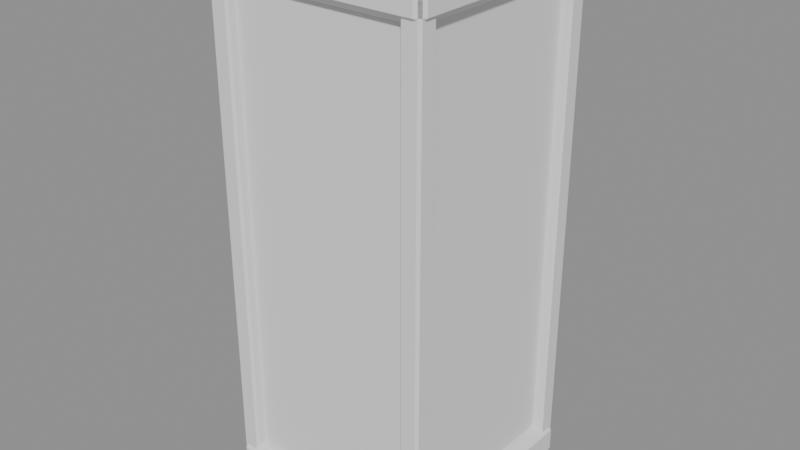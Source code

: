 # Source: lantern.blend  (saved by Blender 5.3.31; exported with 4.5.12 LTS)
import bpy
from mathutils import Matrix  # noqa: F401  (used for matrix-valued properties, if any)

bpy.ops.wm.read_factory_settings(use_empty=True)
scene = bpy.context.scene
scene.name = 'Scene'

# ---- meshes
me_base = bpy.data.meshes.new('base')
me_base.from_pydata([(-0.045, -0.045, 0.0), (-0.045, -0.045, 0.015), (-0.045, 0.045, 0.0), (-0.045, 0.045, 0.015), (0.045, -0.045, 0.0), (0.045, -0.045, 0.015), (0.045, 0.045, 0.0), (0.045, 0.045, 0.015)], [], [(0, 1, 3, 2), (2, 3, 7, 6), (6, 7, 5, 4), (4, 5, 1, 0), (2, 6, 4, 0), (7, 3, 1, 5)])
me_base.update()
me_top = bpy.data.meshes.new('top')
me_top.from_pydata([(-0.045, -0.045, 0.2), (-0.045, -0.045, 0.215), (-0.045, 0.045, 0.2), (-0.045, 0.045, 0.215), (0.045, -0.045, 0.2), (0.045, -0.045, 0.215), (0.045, 0.045, 0.2), (0.045, 0.045, 0.215)], [], [(0, 1, 3, 2), (2, 3, 7, 6), (6, 7, 5, 4), (4, 5, 1, 0), (2, 6, 4, 0), (7, 3, 1, 5)])
me_top.update()
me_p_1_1 = bpy.data.meshes.new('p-1-1')
me_p_1_1.from_pydata([(-0.044, -0.044, 0.0), (-0.044, -0.044, 0.215), (-0.044, -0.036, 0.0), (-0.044, -0.036, 0.215), (-0.036, -0.044, 0.0), (-0.036, -0.044, 0.215), (-0.036, -0.036, 0.0), (-0.036, -0.036, 0.215)], [], [(0, 1, 3, 2), (2, 3, 7, 6), (6, 7, 5, 4), (4, 5, 1, 0), (2, 6, 4, 0), (7, 3, 1, 5)])
me_p_1_1.update()
me_p_11 = bpy.data.meshes.new('p-11')
me_p_11.from_pydata([(-0.044, 0.036, 0.0), (-0.044, 0.036, 0.215), (-0.044, 0.044, 0.0), (-0.044, 0.044, 0.215), (-0.036, 0.036, 0.0), (-0.036, 0.036, 0.215), (-0.036, 0.044, 0.0), (-0.036, 0.044, 0.215)], [], [(0, 1, 3, 2), (2, 3, 7, 6), (6, 7, 5, 4), (4, 5, 1, 0), (2, 6, 4, 0), (7, 3, 1, 5)])
me_p_11.update()
me_p1_1 = bpy.data.meshes.new('p1-1')
me_p1_1.from_pydata([(0.036, -0.044, 0.0), (0.036, -0.044, 0.215), (0.036, -0.036, 0.0), (0.036, -0.036, 0.215), (0.044, -0.044, 0.0), (0.044, -0.044, 0.215), (0.044, -0.036, 0.0), (0.044, -0.036, 0.215)], [], [(0, 1, 3, 2), (2, 3, 7, 6), (6, 7, 5, 4), (4, 5, 1, 0), (2, 6, 4, 0), (7, 3, 1, 5)])
me_p1_1.update()
me_p11 = bpy.data.meshes.new('p11')
me_p11.from_pydata([(0.036, 0.036, 0.0), (0.036, 0.036, 0.215), (0.036, 0.044, 0.0), (0.036, 0.044, 0.215), (0.044, 0.036, 0.0), (0.044, 0.036, 0.215), (0.044, 0.044, 0.0), (0.044, 0.044, 0.215)], [], [(0, 1, 3, 2), (2, 3, 7, 6), (6, 7, 5, 4), (4, 5, 1, 0), (2, 6, 4, 0), (7, 3, 1, 5)])
me_p11.update()
me_glass = bpy.data.meshes.new('glass')
me_glass.from_pydata([(-0.04, -0.04, 0.015), (-0.04, -0.04, 0.2), (-0.04, 0.04, 0.015), (-0.04, 0.04, 0.2), (0.04, -0.04, 0.015), (0.04, -0.04, 0.2), (0.04, 0.04, 0.015), (0.04, 0.04, 0.2)], [], [(0, 1, 3, 2), (2, 3, 7, 6), (6, 7, 5, 4), (4, 5, 1, 0), (2, 6, 4, 0), (7, 3, 1, 5)])
me_glass.update()
me_wax = bpy.data.meshes.new('wax')
me_wax.from_pydata([(0.022, 0.0, 0.015), (0.01905, 0.011, 0.015), (0.011, 0.01905, 0.015), (1.347e-18, 0.022, 0.015), (-0.011, 0.01905, 0.015), (-0.01905, 0.011, 0.015), (-0.022, 2.694e-18, 0.015), (-0.01905, -0.011, 0.015), (-0.011, -0.01905, 0.015), (-4.041e-18, -0.022, 0.015), (0.011, -0.01905, 0.015), (0.01905, -0.011, 0.015), (0.022, 0.0, 0.1), (0.01905, 0.011, 0.1), (0.011, 0.01905, 0.1), (1.347e-18, 0.022, 0.1), (-0.011, 0.01905, 0.1), (-0.01905, 0.011, 0.1), (-0.022, 2.694e-18, 0.1), (-0.01905, -0.011, 0.1), (-0.011, -0.01905, 0.1), (-4.041e-18, -0.022, 0.1), (0.011, -0.01905, 0.1), (0.01905, -0.011, 0.1)], [], [(0, 1, 13, 12), (1, 2, 14, 13), (2, 3, 15, 14), (3, 4, 16, 15), (4, 5, 17, 16), (5, 6, 18, 17), (6, 7, 19, 18), (7, 8, 20, 19), (8, 9, 21, 20), (9, 10, 22, 21), (10, 11, 23, 22), (11, 0, 12, 23), (11, 10, 9, 8, 7, 6, 5, 4, 3, 2, 1, 0), (12, 13, 14, 15, 16, 17, 18, 19, 20, 21, 22, 23)])
me_wax.update()
me_flame = bpy.data.meshes.new('flame')
me_flame.from_pydata([(0.008, 0.0, 0.1), (0.005657, 0.005657, 0.1), (4.899e-19, 0.008, 0.1), (-0.005657, 0.005657, 0.1), (-0.008, 9.797e-19, 0.1), (-0.005657, -0.005657, 0.1), (-1.47e-18, -0.008, 0.1), (0.005657, -0.005657, 0.1), (0.001, 0.0, 0.125), (0.0007071, 0.0007071, 0.125), (6.123e-20, 0.001, 0.125), (-0.0007071, 0.0007071, 0.125), (-0.001, 1.225e-19, 0.125), (-0.0007071, -0.0007071, 0.125), (-1.837e-19, -0.001, 0.125), (0.0007071, -0.0007071, 0.125)], [], [(0, 1, 9, 8), (1, 2, 10, 9), (2, 3, 11, 10), (3, 4, 12, 11), (4, 5, 13, 12), (5, 6, 14, 13), (6, 7, 15, 14), (7, 0, 8, 15), (7, 6, 5, 4, 3, 2, 1, 0), (8, 9, 10, 11, 12, 13, 14, 15)])
me_flame.update()

# ---- objects
ob_base = bpy.data.objects.new('base', me_base)
ob_top = bpy.data.objects.new('top', me_top)
ob_p_1_1 = bpy.data.objects.new('p-1-1', me_p_1_1)
ob_p_11 = bpy.data.objects.new('p-11', me_p_11)
ob_p1_1 = bpy.data.objects.new('p1-1', me_p1_1)
ob_p11 = bpy.data.objects.new('p11', me_p11)
ob_glass = bpy.data.objects.new('glass', me_glass)
ob_wax = bpy.data.objects.new('wax', me_wax)
ob_flame = bpy.data.objects.new('flame', me_flame)

# ---- transforms, parenting, visibility, modifiers, constraints
ob_base.location = (0.0, 0.0, 0.0)
_m = ob_base.modifiers.new('bev', 'BEVEL')
_m.width = 0.003
_m.width_pct = 0.003
ob_top.location = (0.0, 0.0, 0.0)
_m = ob_top.modifiers.new('bev', 'BEVEL')
_m.width = 0.003
_m.width_pct = 0.003
ob_p_1_1.location = (0.0, 0.0, 0.0)
_m = ob_p_1_1.modifiers.new('bev', 'BEVEL')
_m.width = 0.001
_m.width_pct = 0.001
ob_p_11.location = (0.0, 0.0, 0.0)
_m = ob_p_11.modifiers.new('bev', 'BEVEL')
_m.width = 0.001
_m.width_pct = 0.001
ob_p1_1.location = (0.0, 0.0, 0.0)
_m = ob_p1_1.modifiers.new('bev', 'BEVEL')
_m.width = 0.001
_m.width_pct = 0.001
ob_p11.location = (0.0, 0.0, 0.0)
_m = ob_p11.modifiers.new('bev', 'BEVEL')
_m.width = 0.001
_m.width_pct = 0.001
ob_glass.location = (0.0, 0.0, 0.0)
_m = ob_glass.modifiers.new('bev', 'BEVEL')
_m.width = 0.001
_m.width_pct = 0.001
ob_wax.location = (0.0, 0.0, 0.0)
ob_flame.location = (0.0, 0.0, 0.0)

# ---- collection membership
scene.collection.objects.link(ob_base)
scene.collection.objects.link(ob_top)
scene.collection.objects.link(ob_p_1_1)
scene.collection.objects.link(ob_p_11)
scene.collection.objects.link(ob_p1_1)
scene.collection.objects.link(ob_p11)
scene.collection.objects.link(ob_glass)
scene.collection.objects.link(ob_wax)
scene.collection.objects.link(ob_flame)

# ---- scene / render settings (as saved in the file)
scene.frame_start = 1; scene.frame_end = 250; scene.frame_set(1)
scene.render.engine = 'BLENDER_EEVEE_NEXT'
scene.render.bake_bias = 0.0
scene.render.bake_samples = 0
scene.render.compositor_device = 'GPU'
scene.eevee.use_volume_custom_range = False
scene.eevee.fast_gi_thickness_near = 0.1
scene.eevee.fast_gi_thickness_far = 0.0
scene.eevee.ray_tracing_options.screen_trace_thickness = 0.1
bpy.context.view_layer.update()

# ---- added for rendering (the .blend has no active camera and no usable light): camera, sun + grey world if the file has none
cam_auto = bpy.data.cameras.new('AutoCamera')
cam_auto.lens = 50.0
cam_auto.sensor_width = 36.0
cam_auto.clip_end = 1000.0
ob_auto_camera = bpy.data.objects.new('AutoCamera', cam_auto)
scene.collection.objects.link(ob_auto_camera)
ob_auto_camera.location = (0.231167, -0.277401, 0.292434)
ob_auto_camera.rotation_euler = (1.09748, -7.21219e-08, 0.694738)
scene.camera = ob_auto_camera
light_auto_sun = bpy.data.lights.new('AutoSun', 'SUN')
light_auto_sun.energy = 3.0
light_auto_sun.angle = 0.0523599
ob_auto_sun = bpy.data.objects.new('AutoSun', light_auto_sun)
scene.collection.objects.link(ob_auto_sun)
ob_auto_sun.rotation_euler = (0.872665, 0.174533, 0.523599)
if scene.world is None:
    world_auto = bpy.data.worlds.new('AutoWorld')
    world_auto.color = (0.3, 0.3, 0.3)
    scene.world = world_auto
bpy.context.view_layer.update()
